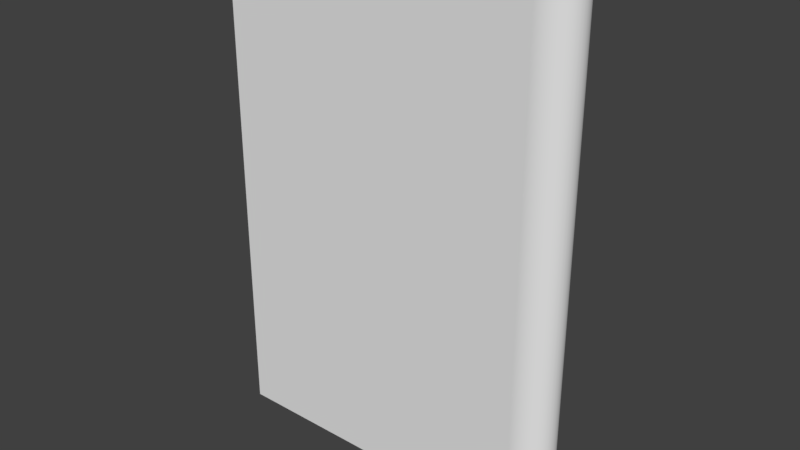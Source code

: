 # Source: book.blend  (saved by Blender 2.79.0; exported with 4.5.12 LTS)
import bpy
from mathutils import Matrix  # noqa: F401  (used for matrix-valued properties, if any)

bpy.ops.wm.read_factory_settings(use_empty=True)
scene = bpy.context.scene
scene.name = 'Scene'

# ---- collections
col_collection_1 = bpy.data.collections.new('Collection 1'); scene.collection.children.link(col_collection_1)

# ---- world
world_world = bpy.data.worlds.new('World'); scene.world = world_world
world_world.color = (0.05088, 0.05088, 0.05088)
world_world.use_sun_shadow = False
world_world.sun_shadow_jitter_overblur = 0.0
world_world.cycles.sampling_method = 'MANUAL'

# ---- meshes
me_cube_001 = bpy.data.meshes.new('Cube.001')
me_cube_001.from_pydata([(-1.0, -1.0, -1.0), (-1.0, -1.0, 1.0), (-1.0, 1.0, -1.0), (-1.0, 1.0, 1.0), (0.8186, -0.9997, 1.0), (0.8186, -0.9997, -1.0), (0.8735, -0.9409, 1.0), (0.8735, -0.9409, -1.0), (0.8186, -1.0, 1.0), (0.8186, -1.0, -1.0), (0.8684, -0.9511, 1.0), (0.8684, -0.9511, -1.0), (0.8208, -0.9995, 1.0), (0.8208, -0.9995, -1.0), (0.9162, -0.809, 1.0), (0.9162, -0.809, -1.0), (0.9288, -0.7501, 1.0), (0.9288, -0.7501, -1.0), (0.9247, -0.7705, 1.0), (0.9247, -0.7705, -1.0), (0.8581, -0.9686, 1.0), (0.8581, -0.9686, -1.0), (0.8528, -0.9759, 1.0), (0.8528, -0.9759, -1.0), (0.9027, -0.8607, 1.0), (0.9027, -0.8607, -1.0), (0.8633, -0.9603, 1.0), (0.8633, -0.9603, -1.0), (0.9073, -0.8443, 1.0), (0.9073, -0.8443, -1.0), (0.8476, -0.9823, 1.0), (0.8476, -0.9823, -1.0), (0.8933, -0.891, 1.0), (0.8933, -0.891, -1.0), (0.9657, -0.4818, 1.0), (0.9657, -0.4818, -1.0), (0.9706, -0.4258, 1.0), (0.9706, -0.4258, -1.0), (0.8884, -0.9048, 1.0), (0.8884, -0.9048, -1.0), (0.9682, -0.454, 1.0), (0.9682, -0.454, -1.0), (0.8785, -0.9298, 1.0), (0.8785, -0.9298, -1.0), (0.9801, -0.279, 1.0), (0.9801, -0.279, -1.0), (0.9475, -0.6374, 1.0), (0.9475, -0.6374, -1.0), (0.9815, -0.2487, 1.0), (0.9815, -0.2487, -1.0), (0.9404, -0.6845, 1.0), (0.9404, -0.6845, -1.0), (0.9118, -0.8271, 1.0), (0.9118, -0.8271, -1.0), (0.9367, -0.7071, 1.0), (0.9367, -0.7071, -1.0), (0.963, -0.509, 1.0), (0.963, -0.509, -1.0), (0.9602, -0.5358, 1.0), (0.9602, -0.5358, -1.0), (0.9827, -0.2181, 1.0), (0.9827, -0.2181, -1.0), (0.9509, -0.6129, 1.0), (0.9509, -0.6129, -1.0), (0.9328, -0.729, 1.0), (0.9328, -0.729, -1.0), (0.8423, -0.9877, 1.0), (0.8423, -0.9877, -1.0), (0.8316, -0.9956, 1.0), (0.8316, -0.9956, -1.0), (0.9205, -0.7902, 1.0), (0.9205, -0.7902, -1.0), (0.9767, -0.3387, 1.0), (0.9767, -0.3387, -1.0), (0.9785, -0.309, 1.0), (0.9785, -0.309, -1.0), (0.9838, -0.1874, 1.0), (0.9838, -0.1874, -1.0), (0.9748, -0.3681, 1.0), (0.9748, -0.3681, -1.0), (0.8369, -0.9921, 1.0), (0.8369, -0.9921, -1.0), (0.898, -0.8763, 1.0), (0.898, -0.8763, -1.0), (0.8262, -0.998, 1.0), (0.8262, -0.998, -1.0), (0.8835, -0.9178, 1.0), (0.8835, -0.9178, -1.0), (0.9728, -0.3971, 1.0), (0.9728, -0.3971, -1.0), (0.9572, -0.5621, 1.0), (0.9572, -0.5621, -1.0), (0.944, -0.6613, 1.0), (0.944, -0.6613, -1.0), (0.9541, -0.5878, 1.0), (0.9541, -0.5878, -1.0), (0.9855, 0.1253, 1.0), (0.9855, 0.1253, -1.0), (0.9861, 0.09411, 1.0), (0.9861, 0.09411, -1.0), (0.9855, -0.1253, 1.0), (0.9855, -0.1253, -1.0), (0.9861, -0.09411, 1.0), (0.9861, -0.09411, -1.0), (0.9865, 0.06279, 1.0), (0.9865, 0.06279, -1.0), (0.9868, -0.03141, 1.0), (0.9868, -0.03141, -1.0), (0.9865, -0.06279, 1.0), (0.9865, -0.06279, -1.0), (0.9848, -0.1564, 1.0), (0.9848, -0.1564, -1.0), (0.9869, 1.387e-06, 1.0), (0.9869, 1.387e-06, -1.0), (0.9868, 0.03141, 1.0), (0.9868, 0.03141, -1.0), (0.963, 0.509, 1.0), (0.963, 0.509, -1.0), (0.9602, 0.5358, 1.0), (0.9602, 0.5358, -1.0), (0.9848, 0.1564, 1.0), (0.9848, 0.1564, -1.0), (0.9767, 0.3387, 1.0), (0.9767, 0.3387, -1.0), (0.9509, 0.6129, 1.0), (0.9509, 0.6129, -1.0), (0.9657, 0.4818, 1.0), (0.9657, 0.4818, -1.0), (0.9541, 0.5878, 1.0), (0.9541, 0.5878, -1.0), (0.9728, 0.3971, 1.0), (0.9728, 0.3971, -1.0), (0.9682, 0.454, 1.0), (0.9682, 0.454, -1.0), (0.9706, 0.4258, 1.0), (0.9706, 0.4258, -1.0), (0.9748, 0.3681, 1.0), (0.9748, 0.3681, -1.0), (0.9838, 0.1874, 1.0), (0.9838, 0.1874, -1.0), (0.9785, 0.309, 1.0), (0.9785, 0.309, -1.0), (0.9801, 0.279, 1.0), (0.9801, 0.279, -1.0), (0.9572, 0.5621, 1.0), (0.9572, 0.5621, -1.0), (0.9827, 0.2181, 1.0), (0.9827, 0.2181, -1.0), (0.9815, 0.2487, 1.0), (0.9815, 0.2487, -1.0), (0.9118, 0.8271, 1.0), (0.9118, 0.8271, -1.0), (0.8884, 0.9048, 1.0), (0.8884, 0.9048, -1.0), (0.9475, 0.6374, 1.0), (0.9475, 0.6374, -1.0), (0.944, 0.6613, 1.0), (0.944, 0.6613, -1.0), (0.9162, 0.809, 1.0), (0.9162, 0.809, -1.0), (0.9404, 0.6845, 1.0), (0.9404, 0.6845, -1.0), (0.8835, 0.9178, 1.0), (0.8835, 0.9178, -1.0), (0.8933, 0.891, 1.0), (0.8933, 0.891, -1.0), (0.8785, 0.9298, 1.0), (0.8785, 0.9298, -1.0), (0.9247, 0.7705, 1.0), (0.9247, 0.7705, -1.0), (0.9288, 0.7501, 1.0), (0.9288, 0.7501, -1.0), (0.898, 0.8763, 1.0), (0.898, 0.8763, -1.0), (0.9073, 0.8443, 1.0), (0.9073, 0.8443, -1.0), (0.9367, 0.7071, 1.0), (0.9367, 0.7071, -1.0), (0.9205, 0.7902, 1.0), (0.9205, 0.7902, -1.0), (0.9328, 0.729, 1.0), (0.9328, 0.729, -1.0), (0.8684, 0.9511, 1.0), (0.8684, 0.9511, -1.0), (0.8735, 0.9409, 1.0), (0.8735, 0.9409, -1.0), (0.8633, 0.9603, 1.0), (0.8633, 0.9603, -1.0), (0.9027, 0.8607, 1.0), (0.9027, 0.8607, -1.0), (0.8581, 0.9686, 1.0), (0.8581, 0.9686, -1.0), (0.8369, 0.9921, 1.0), (0.8369, 0.9921, -1.0), (0.8476, 0.9823, 1.0), (0.8476, 0.9823, -1.0), (0.8528, 0.9759, 1.0), (0.8528, 0.9759, -1.0), (0.8423, 0.9877, 1.0), (0.8423, 0.9877, -1.0), (0.8262, 0.998, 1.0), (0.8262, 0.998, -1.0), (0.8316, 0.9956, 1.0), (0.8316, 0.9956, -1.0), (0.8208, 0.9995, 1.0), (0.8208, 0.9995, -1.0), (0.8186, 0.9997, 1.0), (0.8186, 0.9997, -1.0), (0.8186, 1.0, 1.0), (0.8186, 1.0, -1.0)], [], [(0, 1, 3, 2), (2, 3, 208, 209), (2, 209, 207, 205, 201, 203, 193, 199, 195, 197, 191, 187, 183, 185, 167, 163, 153, 165, 173, 189, 175, 151, 159, 179, 169, 171, 181, 177, 161, 157, 155, 125, 129, 145, 119, 117, 127, 133, 135, 131, 137, 123, 141, 143, 149, 147, 139, 121, 97, 99, 105, 115, 113, 107, 109, 103, 101, 111, 77, 61, 49, 45, 75, 73, 79, 89, 37, 41, 35, 57, 59, 91, 95, 63, 47, 93, 51, 55, 65, 17, 19, 71, 15, 53, 29, 25, 83, 33, 39, 87, 43, 7, 11, 27, 21, 23, 31, 67, 81, 69, 85, 13, 5, 9, 0), (195, 194, 196, 197), (11, 10, 26, 27), (51, 50, 54, 55), (203, 202, 192, 193), (29, 28, 24, 25), (121, 120, 96, 97), (15, 14, 52, 53), (43, 42, 6, 7), (197, 196, 190, 191), (5, 4, 8, 9), (129, 128, 144, 145), (83, 82, 32, 33), (107, 106, 108, 109), (73, 72, 78, 79), (87, 86, 42, 43), (145, 144, 118, 119), (189, 188, 174, 175), (151, 150, 158, 159), (97, 96, 98, 99), (13, 12, 4, 5), (177, 176, 160, 161), (63, 62, 46, 47), (9, 8, 1, 0), (19, 18, 70, 71), (159, 158, 178, 179), (85, 84, 12, 13), (41, 40, 34, 35), (17, 16, 18, 19), (167, 166, 162, 163), (139, 138, 120, 121), (8, 4, 12, 84, 68, 80, 66, 30, 22, 20, 26, 10, 6, 42, 86, 38, 32, 82, 24, 28, 52, 14, 70, 18, 16, 64, 54, 50, 92, 46, 62, 94, 90, 58, 56, 34, 40, 36, 88, 78, 72, 74, 44, 48, 60, 76, 110, 100, 102, 108, 106, 112, 114, 104, 98, 96, 120, 138, 146, 148, 142, 140, 122, 136, 130, 134, 132, 126, 116, 118, 144, 128, 124, 154, 156, 160, 176, 180, 170, 168, 178, 158, 150, 174, 188, 172, 164, 152, 162, 166, 184, 182, 186, 190, 196, 194, 198, 192, 202, 200, 204, 206, 208, 3, 1), (31, 30, 66, 67), (149, 148, 146, 147), (47, 46, 92, 93), (205, 204, 200, 201), (79, 78, 88, 89), (21, 20, 22, 23), (119, 118, 116, 117), (65, 64, 16, 17), (115, 114, 112, 113), (179, 178, 168, 169), (131, 130, 136, 137), (75, 74, 72, 73), (187, 186, 182, 183), (175, 174, 150, 151), (147, 146, 138, 139), (133, 132, 134, 135), (27, 26, 20, 21), (71, 70, 14, 15), (33, 32, 38, 39), (81, 80, 68, 69), (135, 134, 130, 131), (99, 98, 104, 105), (111, 110, 76, 77), (39, 38, 86, 87), (165, 164, 172, 173), (173, 172, 188, 189), (181, 180, 176, 177), (7, 6, 10, 11), (169, 168, 170, 171), (143, 142, 148, 149), (101, 100, 110, 111), (157, 156, 154, 155), (45, 44, 74, 75), (161, 160, 156, 157), (155, 154, 124, 125), (201, 200, 202, 203), (25, 24, 82, 83), (69, 68, 84, 85), (95, 94, 62, 63), (127, 126, 132, 133), (55, 54, 64, 65), (103, 102, 100, 101), (53, 52, 28, 29), (141, 140, 142, 143), (171, 170, 180, 181), (59, 58, 90, 91), (206, 207, 209, 208), (183, 182, 184, 185), (113, 112, 106, 107), (193, 192, 198, 199), (117, 116, 126, 127), (137, 136, 122, 123), (23, 22, 30, 31), (77, 76, 60, 61), (163, 162, 152, 153), (125, 124, 128, 129), (191, 190, 186, 187), (123, 122, 140, 141), (91, 90, 94, 95), (153, 152, 164, 165), (105, 104, 114, 115), (35, 34, 56, 57), (67, 66, 80, 81), (89, 88, 36, 37), (93, 92, 50, 51), (185, 184, 166, 167), (57, 56, 58, 59), (199, 198, 194, 195), (37, 36, 40, 41), (49, 48, 44, 45), (109, 108, 102, 103), (61, 60, 48, 49), (207, 206, 204, 205)])
me_cube_001.use_remesh_preserve_volume = False
me_cube_001.use_remesh_preserve_attributes = False
me_cube_001.use_mirror_vertex_groups = False
me_cube_001.update()

# ---- objects
ob_cube = bpy.data.objects.new('Cube', me_cube_001)

# ---- transforms, parenting, visibility, modifiers, constraints
ob_cube.location = (0.0, 0.0, 0.0)
ob_cube.scale = (0.7, 0.1, 1.0)
ob_cube.lineart.crease_threshold = 0.0

# ---- collection membership
col_collection_1.objects.link(ob_cube)

# ---- scene / render settings (as saved in the file)
scene.frame_start = 1; scene.frame_end = 250; scene.frame_set(1)
scene.render.engine = 'BLENDER_EEVEE_NEXT'
scene.render.resolution_percentage = 50
scene.render.dither_intensity = 0.0
scene.cycles.use_denoising = False
scene.cycles.samples = 128
scene.cycles.sampling_pattern = 'TABULATED_SOBOL'
scene.cycles.use_adaptive_sampling = False
scene.cycles.use_light_tree = False
scene.cycles.blur_glossy = 0.0
scene.cycles.sample_clamp_indirect = 0.0
scene.view_settings.view_transform = 'Standard'
bpy.context.view_layer.update()

# ---- added for rendering (the .blend has no active camera and no usable light): camera, sun
cam_auto = bpy.data.cameras.new('AutoCamera')
cam_auto.lens = 50.0
cam_auto.sensor_width = 36.0
cam_auto.clip_end = 1000.0
ob_auto_camera = bpy.data.objects.new('AutoCamera', cam_auto)
scene.collection.objects.link(ob_auto_camera)
ob_auto_camera.location = (2.25688, -2.71377, 1.80918)
ob_auto_camera.rotation_euler = (1.09748, -7.21219e-08, 0.694738)
scene.camera = ob_auto_camera
light_auto_sun = bpy.data.lights.new('AutoSun', 'SUN')
light_auto_sun.energy = 3.0
light_auto_sun.angle = 0.0523599
ob_auto_sun = bpy.data.objects.new('AutoSun', light_auto_sun)
scene.collection.objects.link(ob_auto_sun)
ob_auto_sun.rotation_euler = (0.872665, 0.174533, 0.523599)
bpy.context.view_layer.update()
